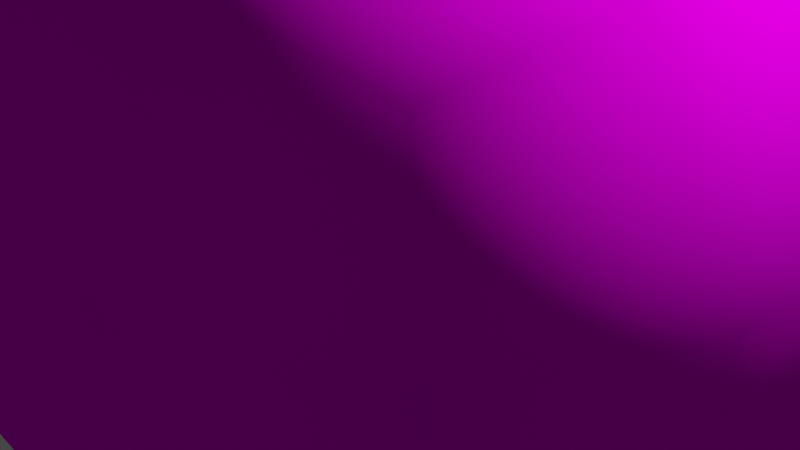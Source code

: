 # Source: headtest.blend  (saved by Blender 3.0.42; exported with 4.5.12 LTS)
import bpy
from mathutils import Matrix  # noqa: F401  (used for matrix-valued properties, if any)

bpy.ops.wm.read_factory_settings(use_empty=True)
scene = bpy.context.scene
scene.name = 'Scene'

# ---- collections
col_collection = bpy.data.collections.new('Collection'); scene.collection.children.link(col_collection)

# ---- images (referenced by path relative to the original .blend; pixels are not part of the script)
import os
ASSET_DIR = os.environ.get("B2B_ASSET_DIR", "")  # directory of the original .blend (textures are referenced by path, not embedded)
HERE = os.path.dirname(os.path.abspath(__file__))  # packed textures are extracted next to this script under _unpacked/

def load_image(name, relpath, width, height, colorspace="sRGB"):
    """Load a texture the original file referenced (path relative to the .blend, or extracted next to this script)."""
    p = next((c for c in (os.path.join(HERE, relpath), os.path.join(ASSET_DIR, relpath)) if relpath and os.path.exists(c)), "")
    if p:
        img = bpy.data.images.load(p, check_existing=True)
        img.name = name
    else:  # same state as the original file: an image datablock whose file is absent (Cycles renders it pink)
        img = bpy.data.images.new(name, width, height)
        img.source = "FILE"
        img.filepath = "//" + (relpath or name)
    img.colorspace_settings.name = colorspace
    return img
img_1_png = load_image('1.png', '1.png', 1024, 1024, 'sRGB')

# ---- materials (node trees are filled in below, after node groups)
mat_material_0 = bpy.data.materials.new('Material_0')
mat_material_0.use_backface_culling = True
mat_material_0.diffuse_color = (1.0, 1.0, 1.0, 1.0)

# ---- material node trees
mat_material_0.use_nodes = True; mat_material_0.node_tree.nodes.clear()
_N = mat_material_0.node_tree.nodes; _L = mat_material_0.node_tree.links
n0 = _N.new('ShaderNodeBsdfPrincipled'); n0.name = 'Principled BSDF'; n0.location = (10, 300)
n0.distribution = 'GGX'
n0.subsurface_method = 'RANDOM_WALK_SKIN'
n0.inputs[0].default_value = (1.0, 1.0, 1.0, 1.0)
n0.inputs[2].default_value = 1.0
n0.inputs[3].default_value = 1.45
n0.inputs[27].default_value = (0.0, 0.0, 0.0, 1.0)
n0.inputs[28].default_value = 1.0
n1 = _N.new('ShaderNodeOutputMaterial'); n1.name = 'Material Output'; n1.location = (320, 270)
n1.target = 'CYCLES'
n2 = _N.new('ShaderNodeBsdfDiffuse'); n2.name = 'Diffuse BSDF'; n2.location = (120, 270)
n3 = _N.new('ShaderNodeBsdfAnisotropic'); n3.name = 'Anisotropic BSDF'; n3.location = (120, 270)
n3.distribution = 'GGX'
n3.inputs[2].default_value = 0.5
n4 = _N.new('ShaderNodeAddShader'); n4.name = 'Add Shader'; n4.location = (130, 270)
n5 = _N.new('ShaderNodeBackground'); n5.name = 'Background'; n5.location = (130, 270)
n6 = _N.new('ShaderNodeBsdfRefraction'); n6.name = 'Refraction BSDF'; n6.location = (120, 270)
n6.inputs[0].default_value = (0.8, 0.8, 0.8, 1.0)
n7 = _N.new('ShaderNodeBsdfPrincipled'); n7.name = 'Principled BSDF.001'; n7.location = (30, 270)
n7.distribution = 'GGX'
n7.subsurface_method = 'RANDOM_WALK_SKIN'
n7.inputs[3].default_value = 1.45
n7.inputs[27].default_value = (0.0, 0.0, 0.0, 1.0)
n7.inputs[28].default_value = 1.0
n8 = _N.new('ShaderNodeTexChecker'); n8.name = 'Checker Texture'; n8.location = (-170, 250)
n9 = _N.new('ShaderNodeBsdfPrincipled'); n9.name = 'Principled BSDF.002'; n9.location = (30, 270)
n9.distribution = 'GGX'
n9.subsurface_method = 'RANDOM_WALK_SKIN'
n9.inputs[3].default_value = 1.45
n9.inputs[27].default_value = (0.0, 0.0, 0.0, 1.0)
n9.inputs[28].default_value = 1.0
n10 = _N.new('ShaderNodeBsdfDiffuse'); n10.name = 'Diffuse BSDF.001'; n10.location = (120, 270)
n11 = _N.new('ShaderNodeAttribute'); n11.name = 'Attribute'; n11.location = (-70, 250)
n11.attribute_type = 'INSTANCER'
n12 = _N.new('ShaderNodeTexImage'); n12.name = 'Image Texture'; n12.location = (-170, 250)
n12.image = img_1_png
n13 = _N.new('ShaderNodeBsdfDiffuse'); n13.name = 'Diffuse BSDF.002'; n13.location = (120, 270)
n14 = _N.new('ShaderNodeOutputMaterial'); n14.name = 'Material Output.001'; n14.location = (0, 0)
n14.target = 'EEVEE'
n15 = _N.new('ShaderNodeMixShader'); n15.name = 'Mix Shader'; n15.location = (0, 0)
n15.label = 'Disable Shadow'
n15.hide = True
n16 = _N.new('ShaderNodeLightPath'); n16.name = 'Light Path'; n16.location = (0, 0)
n16.hide = True
n17 = _N.new('ShaderNodeBsdfTransparent'); n17.name = 'Transparent BSDF'; n17.location = (0, 0)
n17.hide = True
_L.new(n8.outputs[0], n7.inputs[0])
_L.new(n11.outputs[0], n10.inputs[0])
_L.new(n13.outputs[0], n1.inputs[0])
_L.new(n12.outputs[0], n13.inputs[0])
_L.new(n13.outputs[0], n15.inputs[1])
_L.new(n15.outputs[0], n14.inputs[0])
_L.new(n16.outputs[1], n15.inputs[0])
_L.new(n17.outputs[0], n15.inputs[2])
n1.is_active_output = True

# ---- world
world_world = bpy.data.worlds.new('World'); scene.world = world_world
world_world.use_nodes = True; world_world.node_tree.nodes.clear()
_N = world_world.node_tree.nodes; _L = world_world.node_tree.links
n0 = _N.new('ShaderNodeOutputWorld'); n0.name = 'World Output'; n0.location = (300, 300)
n1 = _N.new('ShaderNodeBackground'); n1.name = 'Background'; n1.location = (10, 300)
n1.inputs[0].default_value = (0.05088, 0.05088, 0.05088, 1.0)
_L.new(n1.outputs[0], n0.inputs[0])
n0.is_active_output = True
world_world.color = (0.05088, 0.05088, 0.05088)
world_world.use_sun_shadow = False
world_world.sun_shadow_jitter_overblur = 0.0

# ---- cameras
cam_camera = bpy.data.cameras.new('Camera')
cam_camera.clip_end = 100.0
cam_camera.ortho_scale = 7.314

# ---- lights
light_light = bpy.data.lights.new('Light', 'POINT')
light_light.transmission_factor = 0.0
light_light.energy = 1000.0
light_light.shadow_soft_size = 0.1
light_light.shadow_maximum_resolution = 0.006
light_light.use_absolute_resolution = True

# ---- meshes
me_mesh_0 = bpy.data.meshes.new('Mesh_0')
me_mesh_0.from_pydata([(-4.4, -1.108, 1.108), (-4.4, 1.108, 1.108), (-4.4, -1.108, -1.108), (-2.963, -2.694, 2.694), (-3.468, -1.108, 3.153), (-4.4, -1.108, 1.108), (-4.4, -1.108, 1.108), (-3.468, -3.153, 1.108), (-2.963, -2.694, 2.694), (-4.4, -1.108, 1.108), (-3.468, -3.153, -1.108), (-3.468, -3.153, 1.108), (-3.468, -3.153, -1.108), (-4.4, -1.108, 1.108), (-4.4, -1.108, -1.108), (-3.468, 1.108, 3.153), (-4.4, -1.108, 1.108), (-3.468, -1.108, 3.153), (-4.4, -1.108, 1.108), (-3.468, 1.108, 3.153), (-4.4, 1.108, 1.108), (-4.4, 1.108, 1.108), (-4.4, 1.108, -1.108), (-4.4, -1.108, -1.108), (-2.963, 2.694, 2.694), (-4.4, 1.108, 1.108), (-3.468, 1.108, 3.153), (-4.4, 1.108, 1.108), (-2.963, 2.694, 2.694), (-3.468, 3.153, 1.108), (-3.468, 3.153, 1.108), (-4.4, 1.108, -1.108), (-4.4, 1.108, 1.108), (-2.963, 2.694, 2.694), (-3.468, 1.108, 3.153), (-1.219, 1.108, 4.0), (-3.468, -1.108, 3.153), (-1.219, 1.108, 4.0), (-3.468, 1.108, 3.153), (-2.963, -2.694, 2.694), (-1.219, -1.108, 4.0), (-3.468, -1.108, 3.153), (-1.219, 1.108, 4.0), (-3.468, -1.108, 3.153), (-1.219, -1.108, 4.0), (-2.963, -2.694, 2.694), (-1.219, -4.0, 1.108), (-1.219, -3.153, 3.153), (-1.219, -4.0, 1.108), (-2.963, -2.694, 2.694), (-3.468, -3.153, 1.108), (-1.219, -1.108, 4.0), (-2.963, -2.694, 2.694), (-1.219, -3.153, 3.153), (-3.468, -3.153, 1.108), (-1.219, -4.0, -1.108), (-1.219, -4.0, 1.108), (-1.219, -4.0, -1.108), (-3.468, -3.153, 1.108), (-3.468, -3.153, -1.108), (-3.468, -3.153, -1.108), (-4.4, -1.108, -1.108), (-2.963, -2.694, -2.694), (-3.468, -3.153, -1.108), (-2.963, -2.694, -2.694), (-1.219, -4.0, -1.108), (1.219, -4.0, -1.108), (-1.219, -4.0, 1.108), (-1.219, -4.0, -1.108), (-1.219, -4.0, -1.108), (-2.963, -2.694, -2.694), (-1.219, -3.153, -3.153), (-1.219, -4.0, -1.108), (-1.219, -3.153, -3.153), (1.219, -4.0, -1.108), (-1.219, -4.0, 1.108), (1.219, -4.0, -1.108), (1.219, -4.0, 1.108), (-1.219, -3.153, 3.153), (-1.219, -4.0, 1.108), (1.219, -3.153, 3.153), (1.219, -3.153, 3.153), (-1.219, -4.0, 1.108), (1.219, -4.0, 1.108), (-1.219, -3.153, 3.153), (1.219, -1.108, 4.0), (-1.219, -1.108, 4.0), (1.219, -1.108, 4.0), (-1.219, -3.153, 3.153), (1.219, -3.153, 3.153), (-1.219, -1.108, 4.0), (1.219, -1.108, 4.0), (-1.219, 1.108, 4.0), (-1.219, 1.108, 4.0), (1.219, -1.108, 4.0), (1.219, 1.108, 4.0), (1.219, -3.153, 3.153), (2.963, -2.694, 2.694), (1.219, -1.108, 4.0), (1.219, -1.108, 4.0), (2.963, -2.694, 2.694), (3.468, -1.108, 3.153), (1.219, -1.108, 4.0), (3.468, -1.108, 3.153), (1.219, 1.108, 4.0), (2.963, -2.694, 2.694), (1.219, -3.153, 3.153), (1.219, -4.0, 1.108), (1.219, -4.0, 1.108), (3.468, -3.153, 1.108), (2.963, -2.694, 2.694), (1.219, -4.0, 1.108), (3.468, -3.153, -1.108), (3.468, -3.153, 1.108), (3.468, -3.153, -1.108), (1.219, -4.0, 1.108), (1.219, -4.0, -1.108), (3.468, -3.153, -1.108), (1.219, -4.0, -1.108), (2.963, -2.694, -2.694), (1.219, -4.0, -1.108), (1.219, -3.153, -3.153), (2.963, -2.694, -2.694), (1.219, -4.0, -1.108), (-1.219, -3.153, -3.153), (1.219, -3.153, -3.153), (3.468, -3.153, -1.108), (2.963, -2.694, -2.694), (4.4, -1.108, -1.108), (4.4, -1.108, -1.108), (3.468, -3.153, 1.108), (3.468, -3.153, -1.108), (4.4, -1.108, 1.108), (2.963, -2.694, 2.694), (3.468, -3.153, 1.108), (3.468, -3.153, 1.108), (4.4, -1.108, -1.108), (4.4, -1.108, 1.108), (2.963, -2.694, 2.694), (4.4, -1.108, 1.108), (3.468, -1.108, 3.153), (1.219, 1.108, 4.0), (3.468, -1.108, 3.153), (3.468, 1.108, 3.153), (3.468, -1.108, 3.153), (4.4, -1.108, 1.108), (3.468, 1.108, 3.153), (1.219, 3.153, 3.153), (1.219, 1.108, 4.0), (2.963, 2.694, 2.694), (1.219, 1.108, 4.0), (3.468, 1.108, 3.153), (2.963, 2.694, 2.694), (-1.219, 1.108, 4.0), (1.219, 1.108, 4.0), (1.219, 3.153, 3.153), (2.963, 2.694, 2.694), (3.468, 1.108, 3.153), (4.4, 1.108, 1.108), (3.468, 1.108, 3.153), (4.4, -1.108, 1.108), (4.4, 1.108, 1.108), (4.4, -1.108, 1.108), (4.4, 1.108, -1.108), (4.4, 1.108, 1.108), (4.4, 1.108, -1.108), (4.4, -1.108, 1.108), (4.4, -1.108, -1.108), (4.4, -1.108, -1.108), (2.963, -2.694, -2.694), (3.468, -1.108, -3.153), (4.4, -1.108, -1.108), (3.468, -1.108, -3.153), (4.4, 1.108, -1.108), (2.963, -2.694, -2.694), (1.219, -1.108, -4.0), (3.468, -1.108, -3.153), (1.219, -1.108, -4.0), (2.963, -2.694, -2.694), (1.219, -3.153, -3.153), (-1.219, -3.153, -3.153), (1.219, -1.108, -4.0), (1.219, -3.153, -3.153), (3.468, -1.108, -3.153), (1.219, -1.108, -4.0), (3.468, 1.108, -3.153), (3.468, 1.108, -3.153), (1.219, -1.108, -4.0), (1.219, 1.108, -4.0), (1.219, -1.108, -4.0), (-1.219, -3.153, -3.153), (-1.219, -1.108, -4.0), (-1.219, -1.108, -4.0), (1.219, 1.108, -4.0), (1.219, -1.108, -4.0), (4.4, 1.108, -1.108), (3.468, -1.108, -3.153), (3.468, 1.108, -3.153), (3.468, 3.153, -1.108), (4.4, 1.108, -1.108), (2.963, 2.694, -2.694), (4.4, 1.108, -1.108), (3.468, 1.108, -3.153), (2.963, 2.694, -2.694), (3.468, 3.153, -1.108), (4.4, 1.108, 1.108), (4.4, 1.108, -1.108), (4.4, 1.108, 1.108), (3.468, 3.153, 1.108), (2.963, 2.694, 2.694), (4.4, 1.108, 1.108), (3.468, 3.153, -1.108), (3.468, 3.153, 1.108), (3.468, 3.153, -1.108), (2.963, 2.694, -2.694), (1.219, 4.0, -1.108), (1.219, 4.0, 1.108), (3.468, 3.153, -1.108), (1.219, 4.0, -1.108), (3.468, 3.153, -1.108), (1.219, 4.0, 1.108), (3.468, 3.153, 1.108), (1.219, 4.0, -1.108), (2.963, 2.694, -2.694), (1.219, 3.153, -3.153), (2.963, 2.694, -2.694), (3.468, 1.108, -3.153), (1.219, 1.108, -4.0), (1.219, 1.108, -4.0), (1.219, 3.153, -3.153), (2.963, 2.694, -2.694), (1.219, 1.108, -4.0), (-1.219, 3.153, -3.153), (1.219, 3.153, -3.153), (-1.219, 3.153, -3.153), (1.219, 1.108, -4.0), (-1.219, 1.108, -4.0), (1.219, 1.108, -4.0), (-1.219, -1.108, -4.0), (-1.219, 1.108, -4.0), (-1.219, -3.153, -3.153), (-2.963, -2.694, -2.694), (-1.219, -1.108, -4.0), (-1.219, -1.108, -4.0), (-2.963, -2.694, -2.694), (-3.468, -1.108, -3.153), (-3.468, -1.108, -3.153), (-1.219, 1.108, -4.0), (-1.219, -1.108, -4.0), (-1.219, 3.153, -3.153), (-1.219, 1.108, -4.0), (-2.963, 2.694, -2.694), (-1.219, 1.108, -4.0), (-3.468, 1.108, -3.153), (-2.963, 2.694, -2.694), (-1.219, 1.108, -4.0), (-3.468, -1.108, -3.153), (-3.468, 1.108, -3.153), (-1.219, 4.0, -1.108), (-1.219, 3.153, -3.153), (-2.963, 2.694, -2.694), (-1.219, 4.0, -1.108), (1.219, 3.153, -3.153), (-1.219, 3.153, -3.153), (1.219, 4.0, -1.108), (1.219, 3.153, -3.153), (-1.219, 4.0, -1.108), (-1.219, 4.0, -1.108), (1.219, 4.0, 1.108), (1.219, 4.0, -1.108), (1.219, 4.0, 1.108), (-1.219, 4.0, -1.108), (-1.219, 4.0, 1.108), (-3.468, 3.153, -1.108), (-1.219, 4.0, -1.108), (-2.963, 2.694, -2.694), (-3.468, 3.153, -1.108), (-1.219, 4.0, 1.108), (-1.219, 4.0, -1.108), (-3.468, 3.153, -1.108), (-2.963, 2.694, -2.694), (-4.4, 1.108, -1.108), (-4.4, 1.108, -1.108), (-2.963, 2.694, -2.694), (-3.468, 1.108, -3.153), (-4.4, -1.108, -1.108), (-4.4, 1.108, -1.108), (-3.468, 1.108, -3.153), (-4.4, -1.108, -1.108), (-3.468, 1.108, -3.153), (-3.468, -1.108, -3.153), (-4.4, -1.108, -1.108), (-3.468, -1.108, -3.153), (-2.963, -2.694, -2.694), (-4.4, 1.108, -1.108), (-3.468, 3.153, 1.108), (-3.468, 3.153, -1.108), (-1.219, 4.0, 1.108), (-3.468, 3.153, -1.108), (-3.468, 3.153, 1.108), (-2.963, 2.694, 2.694), (-1.219, 3.153, 3.153), (-1.219, 4.0, 1.108), (-1.219, 4.0, 1.108), (-3.468, 3.153, 1.108), (-2.963, 2.694, 2.694), (-1.219, 3.153, 3.153), (1.219, 4.0, 1.108), (-1.219, 4.0, 1.108), (-1.219, 1.108, 4.0), (-1.219, 3.153, 3.153), (-2.963, 2.694, 2.694), (-1.219, 3.153, 3.153), (-1.219, 1.108, 4.0), (1.219, 3.153, 3.153), (1.219, 3.153, 3.153), (1.219, 4.0, 1.108), (-1.219, 3.153, 3.153), (2.963, 2.694, 2.694), (1.219, 4.0, 1.108), (1.219, 3.153, 3.153), (1.219, 4.0, 1.108), (2.963, 2.694, 2.694), (3.468, 3.153, 1.108)], [], [(0, 1, 2), (3, 4, 5), (6, 7, 8), (9, 10, 11), (12, 13, 14), (15, 16, 17), (18, 19, 20), (21, 22, 23), (24, 25, 26), (27, 28, 29), (30, 31, 32), (33, 34, 35), (36, 37, 38), (39, 40, 41), (42, 43, 44), (45, 46, 47), (48, 49, 50), (51, 52, 53), (54, 55, 56), (57, 58, 59), (60, 61, 62), (63, 64, 65), (66, 67, 68), (69, 70, 71), (72, 73, 74), (75, 76, 77), (78, 79, 80), (81, 82, 83), (84, 85, 86), (87, 88, 89), (90, 91, 92), (93, 94, 95), (96, 97, 98), (99, 100, 101), (102, 103, 104), (105, 106, 107), (108, 109, 110), (111, 112, 113), (114, 115, 116), (117, 118, 119), (120, 121, 122), (123, 124, 125), (126, 127, 128), (129, 130, 131), (132, 133, 134), (135, 136, 137), (138, 139, 140), (141, 142, 143), (144, 145, 146), (147, 148, 149), (150, 151, 152), (153, 154, 155), (156, 157, 158), (159, 160, 161), (162, 163, 164), (165, 166, 167), (168, 169, 170), (171, 172, 173), (174, 175, 176), (177, 178, 179), (180, 181, 182), (183, 184, 185), (186, 187, 188), (189, 190, 191), (192, 193, 194), (195, 196, 197), (198, 199, 200), (201, 202, 203), (204, 205, 206), (207, 208, 209), (210, 211, 212), (213, 214, 215), (216, 217, 218), (219, 220, 221), (222, 223, 224), (225, 226, 227), (228, 229, 230), (231, 232, 233), (234, 235, 236), (237, 238, 239), (240, 241, 242), (243, 244, 245), (246, 247, 248), (249, 250, 251), (252, 253, 254), (255, 256, 257), (258, 259, 260), (261, 262, 263), (264, 265, 266), (267, 268, 269), (270, 271, 272), (273, 274, 275), (276, 277, 278), (279, 280, 281), (282, 283, 284), (285, 286, 287), (288, 289, 290), (291, 292, 293), (294, 295, 296), (297, 298, 299), (300, 301, 302), (303, 304, 305), (306, 307, 308), (309, 310, 311), (312, 313, 314), (315, 316, 317), (318, 319, 320), (321, 322, 323)])
me_mesh_0.polygons.foreach_set('use_smooth', [True] * 108)
_uv = me_mesh_0.uv_layers.new(name='UVMap')
_uv.uv.foreach_set('vector', [0.07871, 0.06296, 0.07871, 0.06296, 0.07871, 0.06296, 0.07871, 0.06296, 0.07871, 0.06296, 0.07871, 0.06296, 0.07871, 0.06296, 0.07871, 0.06296, 0.07871, 0.06296, 0.07871, 0.06296, 0.07871, 0.06296, 0.07871, 0.06296, 0.07871, 0.06296, 0.07871, 0.06296, 0.07871, 0.06296, 0.07871, 0.06296, 0.07871, 0.06296, 0.07871, 0.06296, 0.07871, 0.06296, 0.07871, 0.06296, 0.07871, 0.06296, 0.07871, 0.06296, 0.07871, 0.06296, 0.07871, 0.06296, 0.07871, 0.06296, 0.07871, 0.06296, 0.07871, 0.06296, 0.07871, 0.06296, 0.07871, 0.06296, 0.07871, 0.06296, 0.07871, 0.06296, 0.07871, 0.06296, 0.07871, 0.06296, 0.07871, 0.06296, 0.07871, 0.06296, 0.07871, 0.06296, 0.07871, 0.06296, 0.07871, 0.06296, 0.07871, 0.06296, 0.07871, 0.06296, 0.07871, 0.06296, 0.07871, 0.06296, 0.07871, 0.06296, 0.07871, 0.06296, 0.07871, 0.06296, 0.07871, 0.06296, 0.07871, 0.06296, 0.07871, 0.06296, 0.07871, 0.06296, 0.07871, 0.06296, 0.07871, 0.06296, 0.07871, 0.06296, 0.07871, 0.06296, 0.07871, 0.06296, 0.07871, 0.06296, 0.07871, 0.06296, 0.07871, 0.06296, 0.07871, 0.06296, 0.07871, 0.06296, 0.07871, 0.06296, 0.07871, 0.06296, 0.07871, 0.06296, 0.07871, 0.06296, 0.07871, 0.06296, 0.07871, 0.06296, 0.07871, 0.06296, 0.07871, 0.06296, 0.07871, 0.06296, 0.07871, 0.06296, 0.07871, 0.06296, 0.07871, 0.06296, 0.07871, 0.06296, 0.07871, 0.06296, 0.07871, 0.06296, 0.07871, 0.06296, 0.07871, 0.06296, 0.07871, 0.06296, 0.07871, 0.06296, 0.07871, 0.06296, 0.07871, 0.06296, 0.07871, 0.06296, 0.07871, 0.06296, 0.07871, 0.06296, 0.07871, 0.06296, 0.07871, 0.06296, 0.07871, 0.06296, 0.07871, 0.06296, 0.07871, 0.06296, 0.07871, 0.06296, 0.07871, 0.06296, 0.07871, 0.06296, 0.07871, 0.06296, 0.07871, 0.06296, 0.07871, 0.06296, 0.07871, 0.06296, 0.07871, 0.06296, 0.07871, 0.06296, 0.07871, 0.06296, 0.07871, 0.06296, 0.07871, 0.06296, 0.07871, 0.06296, 0.07871, 0.06296, 0.07871, 0.06296, 0.07871, 0.06296, 0.07871, 0.06296, 0.07871, 0.06296, 0.07871, 0.06296, 0.07871, 0.06296, 0.07871, 0.06296, 0.07871, 0.06296, 0.07871, 0.06296, 0.07871, 0.06296, 0.07871, 0.06296, 0.07871, 0.06296, 0.07871, 0.06296, 0.07871, 0.06296, 0.07871, 0.06296, 0.07871, 0.06296, 0.07871, 0.06296, 0.07871, 0.06296, 0.07871, 0.06296, 0.07871, 0.06296, 0.07871, 0.06296, 0.07871, 0.06296, 0.07871, 0.06296, 0.07871, 0.06296, 0.07871, 0.06296, 0.07871, 0.06296, 0.07871, 0.06296, 0.07871, 0.06296, 0.07871, 0.06296, 0.07871, 0.06296, 0.07871, 0.06296, 0.07871, 0.06296, 0.07871, 0.06296, 0.07871, 0.06296, 0.07871, 0.06296, 0.07871, 0.06296, 0.07871, 0.06296, 0.07871, 0.06296, 0.07871, 0.06296, 0.07871, 0.06296, 0.07871, 0.06296, 0.07871, 0.06296, 0.07871, 0.06296, 0.07871, 0.06296, 0.07871, 0.06296, 0.07871, 0.06296, 0.07871, 0.06296, 0.07871, 0.06296, 0.07871, 0.06296, 0.07871, 0.06296, 0.07871, 0.06296, 0.07871, 0.06296, 0.07871, 0.06296, 0.07871, 0.06296, 0.07871, 0.06296, 0.07871, 0.06296, 0.07871, 0.06296, 0.07871, 0.06296, 0.07871, 0.06296, 0.07871, 0.06296, 0.07871, 0.06296, 0.07871, 0.06296, 0.07871, 0.06296, 0.07871, 0.06296, 0.07871, 0.06296, 0.07871, 0.06296, 0.07871, 0.06296, 0.07871, 0.06296, 0.07871, 0.06296, 0.07871, 0.06296, 0.07871, 0.06296, 0.07871, 0.06296, 0.07871, 0.06296, 0.07871, 0.06296, 0.07871, 0.06296, 0.07871, 0.06296, 0.07871, 0.06296, 0.07871, 0.06296, 0.07871, 0.06296, 0.07871, 0.06296, 0.07871, 0.06296, 0.07871, 0.06296, 0.07871, 0.06296, 0.07871, 0.06296, 0.07871, 0.06296, 0.07871, 0.06296, 0.07871, 0.06296, 0.07871, 0.06296, 0.07871, 0.06296, 0.07871, 0.06296, 0.07871, 0.06296, 0.07871, 0.06296, 0.07871, 0.06296, 0.07871, 0.06296, 0.07871, 0.06296, 0.07871, 0.06296, 0.07871, 0.06296, 0.07871, 0.06296, 0.07871, 0.06296, 0.07871, 0.06296, 0.07871, 0.06296, 0.07871, 0.06296, 0.07871, 0.06296, 0.07871, 0.06296, 0.07871, 0.06296, 0.07871, 0.06296, 0.07871, 0.06296, 0.07871, 0.06296, 0.07871, 0.06296, 0.07871, 0.06296, 0.07871, 0.06296, 0.09934, 0.3592, 0.1577, 0.1577, 0.3592, 0.3592, 0.3592, 0.6408, 0.09934, 0.3592, 0.3592, 0.3592, 0.09934, 0.3592, 0.3592, 0.6408, 0.09933, 0.6408, 0.3592, 0.3592, 0.1577, 0.1577, 0.3592, 0.09934, 0.07871, 0.06296, 0.07871, 0.06296, 0.07871, 0.06296, 0.07871, 0.06296, 0.07871, 0.06296, 0.07871, 0.06296, 0.07871, 0.06296, 0.07871, 0.06296, 0.07871, 0.06296, 0.07871, 0.06296, 0.07871, 0.06296, 0.07871, 0.06296, 0.07871, 0.06296, 0.07871, 0.06296, 0.07871, 0.06296, 0.07871, 0.06296, 0.07871, 0.06296, 0.07871, 0.06296, 0.07871, 0.06296, 0.07871, 0.06296, 0.07871, 0.06296, 0.07871, 0.06296, 0.07871, 0.06296, 0.07871, 0.06296, 0.07871, 0.06296, 0.07871, 0.06296, 0.07871, 0.06296, 0.07871, 0.06296, 0.07871, 0.06296, 0.07871, 0.06296, 0.07871, 0.06296, 0.07871, 0.06296, 0.07871, 0.06296, 0.6408, 0.3592, 0.6408, 0.09933, 0.8423, 0.1577, 0.6408, 0.3592, 0.3592, 0.09934, 0.6408, 0.09933, 0.3592, 0.3592, 0.3592, 0.09934, 0.6408, 0.3592, 0.6408, 0.3592, 0.3592, 0.6408, 0.3592, 0.3592, 0.3592, 0.6408, 0.6408, 0.3592, 0.6408, 0.6408, 0.9007, 0.3592, 0.6408, 0.3592, 0.8423, 0.1577, 0.9007, 0.3592, 0.6408, 0.6408, 0.6408, 0.3592, 0.07871, 0.06296, 0.07871, 0.06296, 0.07871, 0.06296, 0.07871, 0.06296, 0.07871, 0.06296, 0.07871, 0.06296, 0.07871, 0.06296, 0.07871, 0.06296, 0.07871, 0.06296, 0.07871, 0.06296, 0.07871, 0.06296, 0.07871, 0.06296, 0.07871, 0.06296, 0.07871, 0.06296, 0.07871, 0.06296, 0.07871, 0.06296, 0.07871, 0.06296, 0.07871, 0.06296, 0.6408, 0.6408, 0.9007, 0.3592, 0.9007, 0.6408, 0.8423, 0.8423, 0.6408, 0.9007, 0.6408, 0.6408, 0.6408, 0.6408, 0.9007, 0.6408, 0.8423, 0.8423, 0.6408, 0.9007, 0.3592, 0.6408, 0.6408, 0.6408, 0.07871, 0.06296, 0.07871, 0.06296, 0.07871, 0.06296, 0.07871, 0.06296, 0.07871, 0.06296, 0.07871, 0.06296, 0.3592, 0.9007, 0.3592, 0.6408, 0.6408, 0.9007, 0.1577, 0.8423, 0.3592, 0.6408, 0.3592, 0.9007, 0.3592, 0.6408, 0.1577, 0.8423, 0.09933, 0.6408])
me_mesh_0.materials.append(mat_material_0)
me_mesh_0.use_remesh_fix_poles = True
me_mesh_0.use_remesh_preserve_attributes = False
me_mesh_0.update()
me_mesh_0.normals_split_custom_set([tuple(v) for v in zip(*[iter([-0.9573, -0.2045, 0.2045, -0.9573, 0.2045, 0.2045, -0.9573, -0.2045, -0.2045, -0.5407, -0.5948, 0.5948, -0.6599, -0.1942, 0.7258, -0.9573, -0.2045, 0.2045, -0.9573, -0.2045, 0.2045, -0.6599, -0.7258, 0.1942, -0.5407, -0.5948, 0.5948, -0.9573, -0.2045, 0.2045, -0.6599, -0.7259, -0.1942, -0.6599, -0.7259, 0.1942, -0.6599, -0.7259, -0.1942, -0.9573, -0.2045, 0.2045, -0.9573, -0.2045, -0.2045, -0.6599, 0.1942, 0.7259, -0.9573, -0.2045, 0.2045, -0.6599, -0.1942, 0.7259, -0.9573, -0.2045, 0.2045, -0.6599, 0.1942, 0.7258, -0.9573, 0.2045, 0.2045, -0.9573, 0.2045, 0.2045, -0.9573, 0.2045, -0.2045, -0.9573, -0.2045, -0.2046, -0.5407, 0.5948, 0.5948, -0.9573, 0.2045, 0.2045, -0.6599, 0.1942, 0.7258, -0.9573, 0.2045, 0.2045, -0.5407, 0.5948, 0.5948, -0.6599, 0.7258, 0.1942, -0.6599, 0.7259, 0.1942, -0.9573, 0.2045, -0.2045, -0.9573, 0.2045, 0.2045, -0.5407, 0.5948, 0.5948, -0.6599, 0.1942, 0.7258, -0.1708, 0.1879, 0.9672, -0.6599, -0.1942, 0.7258, -0.1708, 0.1879, 0.9672, -0.6599, 0.1942, 0.7258, -0.5407, -0.5948, 0.5948, -0.1708, -0.1879, 0.9672, -0.6599, -0.1942, 0.7258, -0.1708, 0.1879, 0.9672, -0.6599, -0.1942, 0.7258, -0.1708, -0.1879, 0.9672, -0.5407, -0.5948, 0.5948, -0.1708, -0.9672, 0.1879, -0.1695, -0.6969, 0.6969, -0.1708, -0.9672, 0.1879, -0.5407, -0.5948, 0.5948, -0.6599, -0.7258, 0.1942, -0.1708, -0.1879, 0.9672, -0.5407, -0.5948, 0.5948, -0.1695, -0.6969, 0.6969, -0.6599, -0.7258, 0.1942, -0.1708, -0.9672, -0.1879, -0.1708, -0.9672, 0.1879, -0.1708, -0.9672, -0.1878, -0.6599, -0.7258, 0.1942, -0.6599, -0.7258, -0.1942, -0.6599, -0.7258, -0.1942, -0.9573, -0.2045, -0.2045, -0.5407, -0.5948, -0.5948, -0.6599, -0.7258, -0.1942, -0.5407, -0.5948, -0.5948, -0.1708, -0.9672, -0.1879, 0.1708, -0.9672, -0.1879, -0.1708, -0.9672, 0.1879, -0.1708, -0.9672, -0.1879, -0.1708, -0.9672, -0.1879, -0.5407, -0.5948, -0.5948, -0.1695, -0.6969, -0.6969, -0.1708, -0.9672, -0.1879, -0.1695, -0.6969, -0.6969, 0.1708, -0.9672, -0.1879, -0.1708, -0.9672, 0.1879, 0.1708, -0.9672, -0.1879, 0.1708, -0.9672, 0.1879, -0.1695, -0.6969, 0.6969, -0.1708, -0.9672, 0.1879, 0.1695, -0.6969, 0.6969, 0.1695, -0.6969, 0.6969, -0.1708, -0.9672, 0.1879, 0.1708, -0.9672, 0.1879, -0.1695, -0.6969, 0.6969, 0.1708, -0.1879, 0.9672, -0.1708, -0.1879, 0.9672, 0.1708, -0.1879, 0.9672, -0.1695, -0.6969, 0.6969, 0.1695, -0.6969, 0.6969, -0.1708, -0.1879, 0.9672, 0.1708, -0.1879, 0.9672, -0.1708, 0.1879, 0.9672, -0.1708, 0.1879, 0.9672, 0.1708, -0.1879, 0.9672, 0.1708, 0.1879, 0.9672, 0.1695, -0.6969, 0.6969, 0.5407, -0.5948, 0.5948, 0.1708, -0.1879, 0.9672, 0.1708, -0.1879, 0.9672, 0.5407, -0.5948, 0.5948, 0.6599, -0.1942, 0.7258, 0.1708, -0.1879, 0.9672, 0.6599, -0.1942, 0.7258, 0.1708, 0.1879, 0.9672, 0.5407, -0.5948, 0.5948, 0.1695, -0.6969, 0.6969, 0.1708, -0.9672, 0.1879, 0.1708, -0.9672, 0.1879, 0.6599, -0.7258, 0.1942, 0.5407, -0.5948, 0.5948, 0.1708, -0.9672, 0.1878, 0.6599, -0.7258, -0.1942, 0.6599, -0.7258, 0.1942, 0.6599, -0.7258, -0.1942, 0.1708, -0.9672, 0.1879, 0.1708, -0.9672, -0.1879, 0.6599, -0.7258, -0.1942, 0.1708, -0.9672, -0.1879, 0.5407, -0.5948, -0.5948, 0.1708, -0.9672, -0.1879, 0.1695, -0.6969, -0.6969, 0.5407, -0.5948, -0.5948, 0.1708, -0.9672, -0.1879, -0.1695, -0.6969, -0.6969, 0.1695, -0.6969, -0.6969, 0.6599, -0.7258, -0.1942, 0.5407, -0.5948, -0.5948, 0.9573, -0.2045, -0.2045, 0.9573, -0.2045, -0.2045, 0.6599, -0.7259, 0.1942, 0.6599, -0.7259, -0.1942, 0.9573, -0.2045, 0.2045, 0.5407, -0.5948, 0.5948, 0.6599, -0.7258, 0.1942, 0.6599, -0.7259, 0.1942, 0.9573, -0.2045, -0.2045, 0.9573, -0.2045, 0.2045, 0.5407, -0.5948, 0.5948, 0.9573, -0.2045, 0.2045, 0.6599, -0.1942, 0.7258, 0.1708, 0.1878, 0.9672, 0.6599, -0.1942, 0.7258, 0.6599, 0.1942, 0.7258, 0.6599, -0.1942, 0.7259, 0.9573, -0.2045, 0.2045, 0.6599, 0.1942, 0.7259, 0.1695, 0.6969, 0.6969, 0.1708, 0.1879, 0.9672, 0.5407, 0.5948, 0.5948, 0.1708, 0.1879, 0.9672, 0.6599, 0.1942, 0.7258, 0.5407, 0.5948, 0.5948, -0.1708, 0.1879, 0.9672, 0.1708, 0.1879, 0.9672, 0.1695, 0.6969, 0.6969, 0.5407, 0.5948, 0.5948, 0.6599, 0.1942, 0.7258, 0.9573, 0.2045, 0.2045, 0.6599, 0.1942, 0.7259, 0.9573, -0.2045, 0.2045, 0.9573, 0.2045, 0.2045, 0.9573, -0.2045, 0.2045, 0.9573, 0.2045, -0.2045, 0.9573, 0.2045, 0.2045, 0.9573, 0.2045, -0.2046, 0.9573, -0.2045, 0.2045, 0.9573, -0.2045, -0.2045, 0.9573, -0.2045, -0.2045, 0.5407, -0.5948, -0.5948, 0.6599, -0.1942, -0.7258, 0.9573, -0.2045, -0.2045, 0.6599, -0.1942, -0.7259, 0.9573, 0.2045, -0.2045, 0.5407, -0.5948, -0.5948, 0.1708, -0.1879, -0.9672, 0.6599, -0.1942, -0.7258, 0.1708, -0.1879, -0.9672, 0.5407, -0.5948, -0.5948, 0.1695, -0.6969, -0.6969, -0.1695, -0.6969, -0.6969, 0.1708, -0.1879, -0.9672, 0.1695, -0.6969, -0.6969, 0.6599, -0.1942, -0.7258, 0.1708, -0.1878, -0.9672, 0.6599, 0.1942, -0.7258, 0.6599, 0.1942, -0.7258, 0.1708, -0.1879, -0.9672, 0.1708, 0.1879, -0.9672, 0.1708, -0.1879, -0.9672, -0.1695, -0.6969, -0.6969, -0.1708, -0.1879, -0.9672, -0.1708, -0.1879, -0.9672, 0.1708, 0.1879, -0.9672, 0.1708, -0.1879, -0.9672, 0.9573, 0.2045, -0.2045, 0.6599, -0.1942, -0.7259, 0.6599, 0.1942, -0.7259, 0.6599, 0.7258, -0.1942, 0.9573, 0.2045, -0.2045, 0.5407, 0.5948, -0.5948, 0.9573, 0.2045, -0.2045, 0.6599, 0.1942, -0.7258, 0.5407, 0.5948, -0.5948, 0.6599, 0.7259, -0.1942, 0.9573, 0.2045, 0.2045, 0.9573, 0.2045, -0.2045, 0.9573, 0.2045, 0.2045, 0.6599, 0.7258, 0.1942, 0.5407, 0.5948, 0.5948, 0.9573, 0.2045, 0.2045, 0.6599, 0.7259, -0.1942, 0.6599, 0.7259, 0.1942, 0.6599, 0.7258, -0.1942, 0.5407, 0.5948, -0.5948, 0.1708, 0.9672, -0.1879, 0.1708, 0.9672, 0.1879, 0.6599, 0.7258, -0.1942, 0.1708, 0.9672, -0.1879, 0.6599, 0.7258, -0.1942, 0.1708, 0.9672, 0.1879, 0.6599, 0.7258, 0.1942, 0.1708, 0.9672, -0.1879, 0.5407, 0.5948, -0.5948, 0.1695, 0.6969, -0.6969, 0.5407, 0.5948, -0.5948, 0.6599, 0.1942, -0.7258, 0.1708, 0.1879, -0.9672, 0.1708, 0.1879, -0.9672, 0.1695, 0.6969, -0.6969, 0.5407, 0.5948, -0.5948, 0.1708, 0.1879, -0.9672, -0.1695, 0.6969, -0.6969, 0.1695, 0.6969, -0.6969, -0.1695, 0.6969, -0.6969, 0.1708, 0.1879, -0.9672, -0.1708, 0.1879, -0.9672, 0.1708, 0.1879, -0.9672, -0.1708, -0.1879, -0.9672, -0.1708, 0.1879, -0.9672, -0.1695, -0.6969, -0.6969, -0.5407, -0.5948, -0.5948, -0.1708, -0.1879, -0.9672, -0.1708, -0.1879, -0.9672, -0.5407, -0.5948, -0.5948, -0.6599, -0.1942, -0.7258, -0.6599, -0.1942, -0.7258, -0.1708, 0.1879, -0.9672, -0.1708, -0.1879, -0.9672, -0.1695, 0.6969, -0.6969, -0.1708, 0.1879, -0.9672, -0.5407, 0.5948, -0.5948, -0.1708, 0.1879, -0.9672, -0.6599, 0.1942, -0.7258, -0.5407, 0.5948, -0.5948, -0.1708, 0.1878, -0.9672, -0.6599, -0.1942, -0.7258, -0.6599, 0.1942, -0.7258, -0.1708, 0.9672, -0.1879, -0.1695, 0.6969, -0.6969, -0.5407, 0.5948, -0.5948, -0.1708, 0.9672, -0.1879, 0.1695, 0.6969, -0.6969, -0.1695, 0.6969, -0.6969, 0.1708, 0.9672, -0.1879, 0.1695, 0.6969, -0.6969, -0.1708, 0.9672, -0.1879, -0.1708, 0.9672, -0.1879, 0.1708, 0.9672, 0.1879, 0.1708, 0.9672, -0.1879, 0.1708, 0.9672, 0.1879, -0.1708, 0.9672, -0.1879, -0.1708, 0.9672, 0.1879, -0.6599, 0.7258, -0.1942, -0.1708, 0.9672, -0.1879, -0.5407, 0.5948, -0.5948, -0.6599, 0.7258, -0.1942, -0.1708, 0.9672, 0.1879, -0.1708, 0.9672, -0.1879, -0.6599, 0.7258, -0.1942, -0.5407, 0.5948, -0.5948, -0.9573, 0.2045, -0.2045, -0.9573, 0.2045, -0.2045, -0.5407, 0.5948, -0.5948, -0.6599, 0.1942, -0.7258, -0.9573, -0.2045, -0.2045, -0.9573, 0.2045, -0.2045, -0.6599, 0.1942, -0.7259, -0.9573, -0.2045, -0.2045, -0.6599, 0.1942, -0.7259, -0.6599, -0.1942, -0.7259, -0.9573, -0.2045, -0.2045, -0.6599, -0.1942, -0.7258, -0.5407, -0.5948, -0.5948, -0.9573, 0.2045, -0.2045, -0.6599, 0.7259, 0.1942, -0.6599, 0.7259, -0.1942, -0.1708, 0.9672, 0.1879, -0.6599, 0.7258, -0.1942, -0.6599, 0.7258, 0.1942, -0.5407, 0.5948, 0.5948, -0.1695, 0.6969, 0.6969, -0.1708, 0.9672, 0.1879, -0.1708, 0.9672, 0.1879, -0.6599, 0.7258, 0.1942, -0.5407, 0.5948, 0.5948, -0.1695, 0.6969, 0.6969, 0.1708, 0.9672, 0.1879, -0.1708, 0.9672, 0.1879, -0.1708, 0.1879, 0.9672, -0.1695, 0.6969, 0.6969, -0.5407, 0.5948, 0.5948, -0.1695, 0.6969, 0.6969, -0.1708, 0.1879, 0.9672, 0.1695, 0.6969, 0.6969, 0.1695, 0.6969, 0.6969, 0.1708, 0.9672, 0.1879, -0.1695, 0.6969, 0.6969, 0.5407, 0.5948, 0.5948, 0.1708, 0.9672, 0.1879, 0.1695, 0.6969, 0.6969, 0.1708, 0.9672, 0.1879, 0.5407, 0.5948, 0.5948, 0.6599, 0.7258, 0.1942])] * 3)])

# ---- objects
ob_empty_2 = bpy.data.objects.new('empty_2', None)
ob_o_mesh = bpy.data.objects.new('o Mesh', me_mesh_0)
ob_light = bpy.data.objects.new('Light', light_light)
ob_camera = bpy.data.objects.new('Camera', cam_camera)

# ---- transforms, parenting, visibility, modifiers, constraints
ob_empty_2.location = (0.0, 0.0, 0.0)
ob_empty_2.rotation_mode = 'QUATERNION'
ob_empty_2.rotation_quaternion = (1.0, 0.0, 0.0, 0.0)
ob_o_mesh.parent = ob_empty_2
ob_o_mesh.location = (0.0, 0.0, 0.0)
ob_o_mesh.rotation_mode = 'QUATERNION'
ob_o_mesh.rotation_quaternion = (1.0, 0.0, 0.0, 0.0)
ob_o_mesh.visible_shadow = False
ob_light.location = (4.076, 1.005, 5.904)
ob_light.rotation_euler = (0.6503, 0.05522, 1.866)
ob_light.lock_rotations_4d = False
ob_light.empty_display_type = 'ARROWS'
ob_light.color = (0.0, 0.0, 0.0, 0.0)
ob_light.lineart.crease_threshold = 0.0
ob_camera.location = (7.359, -6.926, 4.958)
ob_camera.rotation_euler = (1.109, 0.0, 0.8149)
ob_camera.lock_rotations_4d = False
ob_camera.empty_display_type = 'ARROWS'
ob_camera.color = (0.0, 0.0, 0.0, 0.0)
ob_camera.display_type = 'WIRE'
ob_camera.lineart.crease_threshold = 0.0

# ---- collection membership
scene.collection.objects.link(ob_empty_2)
scene.collection.objects.link(ob_o_mesh)
col_collection.objects.link(ob_light)
col_collection.objects.link(ob_camera)

# ---- scene / render settings (as saved in the file)
scene.camera = ob_camera
scene.frame_start = 1; scene.frame_end = 250; scene.frame_set(1)
scene.render.engine = 'BLENDER_EEVEE_NEXT'
scene.cycles.sampling_pattern = 'TABULATED_SOBOL'
scene.cycles.use_light_tree = False
scene.view_settings.view_transform = 'Filmic'
bpy.context.view_layer.update()
